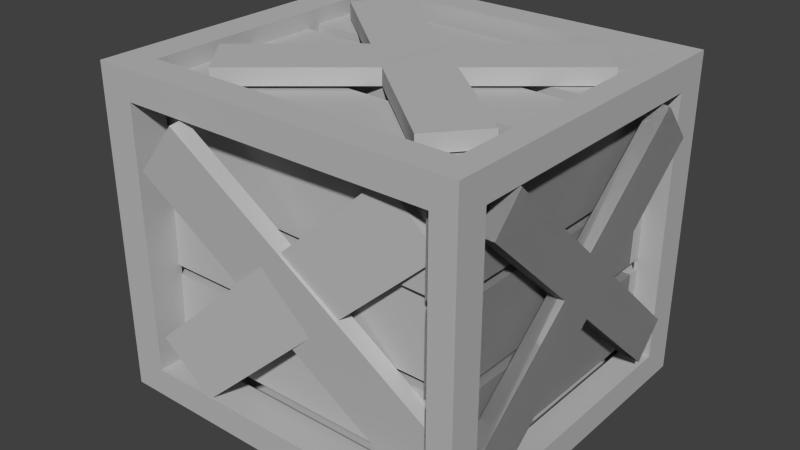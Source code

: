 # Source: crateBLEND.blend  (saved by Blender 2.69.0; exported with 4.5.12 LTS)
import bpy
from mathutils import Matrix  # noqa: F401  (used for matrix-valued properties, if any)

bpy.ops.wm.read_factory_settings(use_empty=True)
scene = bpy.context.scene
scene.name = 'Scene'

# ---- collections
col_collection_1 = bpy.data.collections.new('Collection 1'); scene.collection.children.link(col_collection_1)

# ---- materials (node trees are filled in below, after node groups)
mat_lambert1 = bpy.data.materials.new('lambert1')
mat_lambert1.alpha_threshold = 0.0
mat_lambert1.use_transparent_shadow = False
mat_lambert1.diffuse_color = (0.5, 0.5, 0.5, 1.0)
mat_lambert1.roughness = 0.5
mat_lambert1.line_color = (0.0, 0.0, 0.0, 1.0)

# ---- material node trees

# ---- world
world_world = bpy.data.worlds.new('World'); scene.world = world_world
world_world.color = (0.05088, 0.05088, 0.05088)
world_world.use_sun_shadow = False
world_world.sun_shadow_jitter_overblur = 0.0
world_world.cycles.sampling_method = 'MANUAL'
world_world.cycles.sample_map_resolution = 256

# ---- meshes
me_untitled_006 = bpy.data.meshes.new('Untitled.006')
me_untitled_006.from_pydata([(-2.614, -0.1396, 0.6942), (2.614, -0.1396, 0.6942), (-2.614, 0.1396, 0.6942), (2.614, 0.1396, 0.6942), (-2.614, 0.1396, -0.6942), (2.614, 0.1396, -0.6942), (-2.614, -0.1396, -0.6942), (2.614, -0.1396, -0.6942)], [], [(0, 1, 3, 2), (2, 3, 5, 4), (4, 5, 7, 6), (6, 7, 1, 0), (1, 7, 5, 3), (6, 0, 2, 4)])
_uv = me_untitled_006.uv_layers.new(name='map1')
_uv.uv.foreach_set('vector', [0.375, 0.0, 0.625, 0.0, 0.625, 0.25, 0.375, 0.25, 0.375, 0.25, 0.625, 0.25, 0.625, 0.5, 0.375, 0.5, 0.375, 0.5, 0.625, 0.5, 0.625, 0.75, 0.375, 0.75, 0.375, 0.75, 0.625, 0.75, 0.625, 1.0, 0.375, 1.0, 0.625, 0.0, 0.875, 0.0, 0.875, 0.25, 0.625, 0.25, 0.125, 0.0, 0.375, 0.0, 0.375, 0.25, 0.125, 0.25])
me_untitled_006.materials.append(mat_lambert1)
me_untitled_006.use_remesh_preserve_volume = False
me_untitled_006.use_remesh_preserve_attributes = False
me_untitled_006.use_mirror_vertex_groups = False
me_untitled_006.update()
me_untitled = bpy.data.meshes.new('Untitled')
me_untitled.from_pydata([(-2.466, -2.305, 2.061), (2.466, -2.305, 2.061), (-2.466, 2.305, 2.061), (2.466, 2.305, 2.061), (-2.466, 2.305, -2.061), (2.466, 2.305, -2.061), (-2.466, -2.305, -2.061), (2.466, -2.305, -2.061), (-2.014, 2.305, 2.061), (-2.014, 2.305, -2.061), (-2.014, -2.305, -2.061), (-2.014, -2.305, 2.061), (2.141, 2.305, 2.061), (2.141, 2.305, -2.061), (2.141, -2.305, -2.061), (2.141, -2.305, 2.061), (2.466, 1.89, 2.061), (2.141, 1.89, 2.061), (-2.014, 1.89, 2.061), (-2.466, 1.89, 2.061), (-2.466, 1.89, -2.061), (-2.014, 1.89, -2.061), (2.141, 1.89, -2.061), (2.466, 1.89, -2.061), (2.466, -1.896, 2.061), (2.141, -1.896, 2.061), (-2.014, -1.896, 2.061), (-2.466, -1.896, 2.061), (-2.466, -1.896, -2.061), (-2.014, -1.896, -2.061), (2.141, -1.896, -2.061), (2.466, -1.896, -2.061), (-2.014, -1.896, 1.64), (-2.014, 1.89, 1.64), (2.141, -1.896, 1.64), (2.141, 1.89, 1.64), (-2.014, -1.896, -1.616), (2.141, -1.896, -1.616), (-2.014, 1.89, -1.616), (2.141, 1.89, -1.616), (2.466, -1.896, -2.061), (2.466, -1.896, 2.061), (2.466, 1.89, -2.061), (2.466, 1.89, 2.061), (2.466, 1.89, -1.653), (2.466, 1.89, -1.653), (2.466, -1.896, -1.653), (2.466, -1.896, -1.653), (2.466, -2.305, -1.653), (2.141, -2.305, -1.653), (-2.014, -2.305, -1.653), (-2.466, -2.305, -1.653), (-2.466, -1.896, -1.653), (-2.466, 1.89, -1.653), (-2.466, 2.305, -1.653), (-2.014, 2.305, -1.653), (2.141, 2.305, -1.653), (2.466, 2.305, -1.653), (2.466, 1.89, 1.685), (2.466, 1.89, 1.685), (2.466, -1.896, 1.685), (2.466, -1.896, 1.685), (2.466, -2.305, 1.685), (2.141, -2.305, 1.685), (-2.014, -2.305, 1.685), (-2.466, -2.305, 1.685), (-2.466, -1.896, 1.685), (-2.466, 1.89, 1.685), (-2.466, 2.305, 1.685), (-2.014, 2.305, 1.685), (2.141, 2.305, 1.685), (2.466, 2.305, 1.685), (2.116, -1.896, -1.653), (2.116, -1.896, 1.685), (2.116, 1.89, -1.653), (2.116, 1.89, 1.685), (-2.134, -1.896, -1.653), (-2.134, 1.89, -1.653), (-2.134, -1.896, 1.685), (-2.134, 1.89, 1.685), (-2.014, 1.902, 1.685), (2.141, 1.902, 1.685), (2.141, 1.902, -1.653), (-2.014, 1.902, -1.653)], [], [(0, 11, 26, 27), (54, 55, 9, 4), (28, 29, 10, 6), (6, 10, 50, 51), (48, 7, 31, 47), (6, 51, 52, 28), (55, 56, 13, 9), (10, 29, 30, 14), (50, 10, 14, 49), (26, 11, 15, 25), (56, 57, 5, 13), (14, 30, 31, 7), (49, 14, 7, 48), (25, 15, 1, 24), (12, 17, 16, 3), (8, 18, 17, 12), (19, 18, 8, 2), (20, 53, 54, 4), (4, 9, 21, 20), (22, 21, 9, 13), (23, 22, 13, 5), (57, 44, 23, 5), (17, 25, 24, 16), (27, 26, 18, 19), (28, 52, 53, 20), (20, 21, 29, 28), (31, 30, 22, 23), (46, 40, 42, 45), (18, 26, 32, 33), (26, 25, 34, 32), (25, 17, 35, 34), (17, 18, 33, 35), (30, 29, 36, 37), (29, 21, 38, 36), (21, 22, 39, 38), (22, 30, 37, 39), (47, 31, 40, 46), (31, 23, 42, 40), (23, 44, 45, 42), (16, 24, 41, 43), (44, 58, 59, 45), (61, 47, 46, 60), (62, 48, 47, 61), (63, 49, 48, 62), (64, 50, 49, 63), (51, 50, 64, 65), (52, 51, 65, 66), (54, 53, 67, 68), (68, 69, 55, 54), (70, 71, 57, 56), (71, 58, 44, 57), (58, 16, 43, 59), (41, 60, 59, 43), (24, 61, 60, 41), (1, 62, 61, 24), (15, 63, 62, 1), (11, 64, 63, 15), (65, 64, 11, 0), (66, 65, 0, 27), (67, 66, 27, 19), (68, 67, 19, 2), (2, 8, 69, 68), (8, 12, 70, 69), (12, 3, 71, 70), (16, 58, 71, 3), (60, 46, 72, 73), (46, 45, 74, 72), (45, 59, 75, 74), (59, 60, 73, 75), (53, 52, 76, 77), (52, 66, 78, 76), (66, 67, 79, 78), (67, 53, 77, 79), (69, 70, 81, 80), (70, 56, 82, 81), (56, 55, 83, 82), (55, 69, 80, 83)])
_uv = me_untitled.uv_layers.new(name='map1')
_uv.uv.foreach_set('vector', [0.375, 0.0, 0.3979, 0.0, 0.3979, 0.02216, 0.375, 0.02216, 0.375, 0.4753, 0.3979, 0.4753, 0.3979, 0.5, 0.375, 0.5, 0.375, 0.7278, 0.3979, 0.7278, 0.3979, 0.75, 0.375, 0.75, 0.375, 0.75, 0.3979, 0.75, 0.3979, 0.7747, 0.375, 0.7747, 0.8503, 0.0, 0.875, 0.0, 0.875, 0.02216, 0.8503, 0.02216, 0.125, 0.0, 0.1497, 0.0, 0.1497, 0.02216, 0.125, 0.02216, 0.3979, 0.4753, 0.6085, 0.4753, 0.6085, 0.5, 0.3979, 0.5, 0.3979, 0.75, 0.3979, 0.7278, 0.6085, 0.7278, 0.6085, 0.75, 0.3979, 0.7747, 0.3979, 0.75, 0.6085, 0.75, 0.6085, 0.7747, 0.3979, 0.02216, 0.3979, 0.0, 0.6085, 0.0, 0.6085, 0.02216, 0.6085, 0.4753, 0.625, 0.4753, 0.625, 0.5, 0.6085, 0.5, 0.6085, 0.75, 0.6085, 0.7278, 0.625, 0.7278, 0.625, 0.75, 0.6085, 0.7747, 0.6085, 0.75, 0.625, 0.75, 0.625, 0.7747, 0.6085, 0.02216, 0.6085, 0.0, 0.625, 0.0, 0.625, 0.02216, 0.6085, 0.25, 0.6085, 0.2275, 0.625, 0.2275, 0.625, 0.25, 0.3979, 0.25, 0.3979, 0.2275, 0.6085, 0.2275, 0.6085, 0.25, 0.375, 0.2275, 0.3979, 0.2275, 0.3979, 0.25, 0.375, 0.25, 0.125, 0.2275, 0.1497, 0.2275, 0.1497, 0.25, 0.125, 0.25, 0.375, 0.5, 0.3979, 0.5, 0.3979, 0.5225, 0.375, 0.5225, 0.6085, 0.5225, 0.3979, 0.5225, 0.3979, 0.5, 0.6085, 0.5, 0.625, 0.5225, 0.6085, 0.5225, 0.6085, 0.5, 0.625, 0.5, 0.8503, 0.25, 0.8503, 0.2275, 0.875, 0.2275, 0.875, 0.25, 0.6085, 0.2275, 0.6085, 0.02216, 0.625, 0.02216, 0.625, 0.2275, 0.375, 0.02216, 0.3979, 0.02216, 0.3979, 0.2275, 0.375, 0.2275, 0.125, 0.02216, 0.1497, 0.02216, 0.1497, 0.2275, 0.125, 0.2275, 0.375, 0.5225, 0.3979, 0.5225, 0.3979, 0.7278, 0.375, 0.7278, 0.625, 0.7278, 0.6085, 0.7278, 0.6085, 0.5225, 0.625, 0.5225, 0.8503, 0.02216, 0.875, 0.02216, 0.875, 0.2275, 0.8503, 0.2275, 0.3979, 0.2275, 0.3979, 0.02216, 0.3979, 0.02216, 0.3979, 0.2275, 0.3979, 0.02216, 0.6085, 0.02216, 0.6085, 0.02216, 0.3979, 0.02216, 0.6085, 0.02216, 0.6085, 0.2275, 0.6085, 0.2275, 0.6085, 0.02216, 0.6085, 0.2275, 0.3979, 0.2275, 0.3979, 0.2275, 0.6085, 0.2275, 0.6085, 0.7278, 0.3979, 0.7278, 0.3979, 0.7278, 0.6085, 0.7278, 0.3979, 0.7278, 0.3979, 0.5225, 0.3979, 0.5225, 0.3979, 0.7278, 0.3979, 0.5225, 0.6085, 0.5225, 0.6085, 0.5225, 0.3979, 0.5225, 0.6085, 0.5225, 0.6085, 0.7278, 0.6085, 0.7278, 0.6085, 0.5225, 0.8503, 0.02216, 0.875, 0.02216, 0.875, 0.02216, 0.8503, 0.02216, 0.875, 0.02216, 0.875, 0.2275, 0.875, 0.2275, 0.875, 0.02216, 0.875, 0.2275, 0.8503, 0.2275, 0.8503, 0.2275, 0.875, 0.2275, 0.625, 0.2275, 0.625, 0.02216, 0.625, 0.02216, 0.625, 0.2275, 0.8503, 0.2275, 0.6478, 0.2275, 0.6478, 0.2275, 0.8503, 0.2275, 0.6478, 0.02216, 0.8503, 0.02216, 0.8503, 0.02216, 0.6478, 0.02216, 0.6478, 0.0, 0.8503, 0.0, 0.8503, 0.02216, 0.6478, 0.02216, 0.6085, 0.9772, 0.6085, 0.7747, 0.625, 0.7747, 0.625, 0.9772, 0.3979, 0.9772, 0.3979, 0.7747, 0.6085, 0.7747, 0.6085, 0.9772, 0.375, 0.7747, 0.3979, 0.7747, 0.3979, 0.9772, 0.375, 0.9772, 0.1497, 0.02216, 0.1497, 0.0, 0.3522, 0.0, 0.3522, 0.02216, 0.1497, 0.25, 0.1497, 0.2275, 0.3522, 0.2275, 0.3522, 0.25, 0.375, 0.2728, 0.3979, 0.2728, 0.3979, 0.4753, 0.375, 0.4753, 0.6085, 0.2728, 0.625, 0.2728, 0.625, 0.4753, 0.6085, 0.4753, 0.6478, 0.25, 0.6478, 0.2275, 0.8503, 0.2275, 0.8503, 0.25, 0.6478, 0.2275, 0.625, 0.2275, 0.625, 0.2275, 0.6478, 0.2275, 0.625, 0.02216, 0.6478, 0.02216, 0.6478, 0.2275, 0.625, 0.2275, 0.625, 0.02216, 0.6478, 0.02216, 0.6478, 0.02216, 0.625, 0.02216, 0.625, 0.0, 0.6478, 0.0, 0.6478, 0.02216, 0.625, 0.02216, 0.6085, 1.0, 0.6085, 0.9772, 0.625, 0.9772, 0.625, 1.0, 0.3979, 1.0, 0.3979, 0.9772, 0.6085, 0.9772, 0.6085, 1.0, 0.375, 0.9772, 0.3979, 0.9772, 0.3979, 1.0, 0.375, 1.0, 0.3522, 0.02216, 0.3522, 0.0, 0.375, 0.0, 0.375, 0.02216, 0.3522, 0.2275, 0.3522, 0.02216, 0.375, 0.02216, 0.375, 0.2275, 0.3522, 0.25, 0.3522, 0.2275, 0.375, 0.2275, 0.375, 0.25, 0.375, 0.25, 0.3979, 0.25, 0.3979, 0.2728, 0.375, 0.2728, 0.3979, 0.25, 0.6085, 0.25, 0.6085, 0.2728, 0.3979, 0.2728, 0.6085, 0.25, 0.625, 0.25, 0.625, 0.2728, 0.6085, 0.2728, 0.625, 0.2275, 0.6478, 0.2275, 0.6478, 0.25, 0.625, 0.25, 0.6478, 0.02216, 0.8503, 0.02216, 0.8503, 0.02216, 0.6478, 0.02216, 0.8503, 0.02216, 0.8503, 0.2275, 0.8503, 0.2275, 0.8503, 0.02216, 0.8503, 0.2275, 0.6478, 0.2275, 0.6478, 0.2275, 0.8503, 0.2275, 0.6478, 0.2275, 0.6478, 0.02216, 0.6478, 0.02216, 0.6478, 0.2275, 0.1497, 0.2275, 0.1497, 0.02216, 0.1497, 0.02216, 0.1497, 0.2275, 0.1497, 0.02216, 0.3522, 0.02216, 0.3522, 0.02216, 0.1497, 0.02216, 0.3522, 0.02216, 0.3522, 0.2275, 0.3522, 0.2275, 0.3522, 0.02216, 0.3522, 0.2275, 0.1497, 0.2275, 0.1497, 0.2275, 0.3522, 0.2275, 0.3979, 0.2728, 0.6085, 0.2728, 0.6085, 0.2728, 0.3979, 0.2728, 0.6085, 0.2728, 0.6085, 0.4753, 0.6085, 0.4753, 0.6085, 0.2728, 0.6085, 0.4753, 0.3979, 0.4753, 0.3979, 0.4753, 0.6085, 0.4753, 0.3979, 0.4753, 0.3979, 0.2728, 0.3979, 0.2728, 0.3979, 0.4753])
me_untitled.materials.append(mat_lambert1)
me_untitled.use_remesh_preserve_volume = False
me_untitled.use_remesh_preserve_attributes = False
me_untitled.use_mirror_vertex_groups = False
me_untitled.update()
me_untitled_014 = bpy.data.meshes.new('Untitled.014')
me_untitled_014.from_pydata([(-2.614, -0.1396, 0.6942), (2.614, -0.1396, 0.6942), (-2.614, 0.1396, 0.6942), (2.614, 0.1396, 0.6942), (-2.614, 0.1396, -0.6942), (2.614, 0.1396, -0.6942), (-2.614, -0.1396, -0.6942), (2.614, -0.1396, -0.6942)], [], [(0, 1, 3, 2), (2, 3, 5, 4), (4, 5, 7, 6), (6, 7, 1, 0), (1, 7, 5, 3), (6, 0, 2, 4)])
_uv = me_untitled_014.uv_layers.new(name='map1')
_uv.uv.foreach_set('vector', [0.375, 0.0, 0.625, 0.0, 0.625, 0.25, 0.375, 0.25, 0.375, 0.25, 0.625, 0.25, 0.625, 0.5, 0.375, 0.5, 0.375, 0.5, 0.625, 0.5, 0.625, 0.75, 0.375, 0.75, 0.375, 0.75, 0.625, 0.75, 0.625, 1.0, 0.375, 1.0, 0.625, 0.0, 0.875, 0.0, 0.875, 0.25, 0.625, 0.25, 0.125, 0.0, 0.375, 0.0, 0.375, 0.25, 0.125, 0.25])
me_untitled_014.materials.append(mat_lambert1)
me_untitled_014.use_remesh_preserve_volume = False
me_untitled_014.use_remesh_preserve_attributes = False
me_untitled_014.use_mirror_vertex_groups = False
me_untitled_014.update()
me_untitled_013 = bpy.data.meshes.new('Untitled.013')
me_untitled_013.from_pydata([(-2.614, -0.1396, 0.6942), (2.614, -0.1396, 0.6942), (-2.614, 0.1396, 0.6942), (2.614, 0.1396, 0.6942), (-2.614, 0.1396, -0.6942), (2.614, 0.1396, -0.6942), (-2.614, -0.1396, -0.6942), (2.614, -0.1396, -0.6942)], [], [(0, 1, 3, 2), (2, 3, 5, 4), (4, 5, 7, 6), (6, 7, 1, 0), (1, 7, 5, 3), (6, 0, 2, 4)])
_uv = me_untitled_013.uv_layers.new(name='map1')
_uv.uv.foreach_set('vector', [0.375, 0.0, 0.625, 0.0, 0.625, 0.25, 0.375, 0.25, 0.375, 0.25, 0.625, 0.25, 0.625, 0.5, 0.375, 0.5, 0.375, 0.5, 0.625, 0.5, 0.625, 0.75, 0.375, 0.75, 0.375, 0.75, 0.625, 0.75, 0.625, 1.0, 0.375, 1.0, 0.625, 0.0, 0.875, 0.0, 0.875, 0.25, 0.625, 0.25, 0.125, 0.0, 0.375, 0.0, 0.375, 0.25, 0.125, 0.25])
me_untitled_013.materials.append(mat_lambert1)
me_untitled_013.use_remesh_preserve_volume = False
me_untitled_013.use_remesh_preserve_attributes = False
me_untitled_013.use_mirror_vertex_groups = False
me_untitled_013.update()
me_untitled_010 = bpy.data.meshes.new('Untitled.010')
me_untitled_010.from_pydata([(-2.614, -0.1396, 0.6942), (2.614, -0.1396, 0.6942), (-2.614, 0.1396, 0.6942), (2.614, 0.1396, 0.6942), (-2.614, 0.1396, -0.6942), (2.614, 0.1396, -0.6942), (-2.614, -0.1396, -0.6942), (2.614, -0.1396, -0.6942)], [], [(0, 1, 3, 2), (2, 3, 5, 4), (4, 5, 7, 6), (6, 7, 1, 0), (1, 7, 5, 3), (6, 0, 2, 4)])
_uv = me_untitled_010.uv_layers.new(name='map1')
_uv.uv.foreach_set('vector', [0.375, 0.0, 0.625, 0.0, 0.625, 0.25, 0.375, 0.25, 0.375, 0.25, 0.625, 0.25, 0.625, 0.5, 0.375, 0.5, 0.375, 0.5, 0.625, 0.5, 0.625, 0.75, 0.375, 0.75, 0.375, 0.75, 0.625, 0.75, 0.625, 1.0, 0.375, 1.0, 0.625, 0.0, 0.875, 0.0, 0.875, 0.25, 0.625, 0.25, 0.125, 0.0, 0.375, 0.0, 0.375, 0.25, 0.125, 0.25])
me_untitled_010.materials.append(mat_lambert1)
me_untitled_010.use_remesh_preserve_volume = False
me_untitled_010.use_remesh_preserve_attributes = False
me_untitled_010.use_mirror_vertex_groups = False
me_untitled_010.update()
me_untitled_017 = bpy.data.meshes.new('Untitled.017')
me_untitled_017.from_pydata([(-2.614, -0.1396, 0.6942), (2.614, -0.1396, 0.6942), (-2.614, 0.1396, 0.6942), (2.614, 0.1396, 0.6942), (-2.614, 0.1396, -0.6942), (2.614, 0.1396, -0.6942), (-2.614, -0.1396, -0.6942), (2.614, -0.1396, -0.6942)], [], [(0, 1, 3, 2), (2, 3, 5, 4), (4, 5, 7, 6), (6, 7, 1, 0), (1, 7, 5, 3), (6, 0, 2, 4)])
_uv = me_untitled_017.uv_layers.new(name='map1')
_uv.uv.foreach_set('vector', [0.375, 0.0, 0.625, 0.0, 0.625, 0.25, 0.375, 0.25, 0.375, 0.25, 0.625, 0.25, 0.625, 0.5, 0.375, 0.5, 0.375, 0.5, 0.625, 0.5, 0.625, 0.75, 0.375, 0.75, 0.375, 0.75, 0.625, 0.75, 0.625, 1.0, 0.375, 1.0, 0.625, 0.0, 0.875, 0.0, 0.875, 0.25, 0.625, 0.25, 0.125, 0.0, 0.375, 0.0, 0.375, 0.25, 0.125, 0.25])
me_untitled_017.materials.append(mat_lambert1)
me_untitled_017.use_remesh_preserve_volume = False
me_untitled_017.use_remesh_preserve_attributes = False
me_untitled_017.use_mirror_vertex_groups = False
me_untitled_017.update()
me_untitled_020 = bpy.data.meshes.new('Untitled.020')
me_untitled_020.from_pydata([(-2.614, -0.1396, 0.6942), (2.614, -0.1396, 0.6942), (-2.614, 0.1396, 0.6942), (2.614, 0.1396, 0.6942), (-2.614, 0.1396, -0.6942), (2.614, 0.1396, -0.6942), (-2.614, -0.1396, -0.6942), (2.614, -0.1396, -0.6942)], [], [(0, 1, 3, 2), (2, 3, 5, 4), (4, 5, 7, 6), (6, 7, 1, 0), (1, 7, 5, 3), (6, 0, 2, 4)])
_uv = me_untitled_020.uv_layers.new(name='map1')
_uv.uv.foreach_set('vector', [0.375, 0.0, 0.625, 0.0, 0.625, 0.25, 0.375, 0.25, 0.375, 0.25, 0.625, 0.25, 0.625, 0.5, 0.375, 0.5, 0.375, 0.5, 0.625, 0.5, 0.625, 0.75, 0.375, 0.75, 0.375, 0.75, 0.625, 0.75, 0.625, 1.0, 0.375, 1.0, 0.625, 0.0, 0.875, 0.0, 0.875, 0.25, 0.625, 0.25, 0.125, 0.0, 0.375, 0.0, 0.375, 0.25, 0.125, 0.25])
me_untitled_020.materials.append(mat_lambert1)
me_untitled_020.use_remesh_preserve_volume = False
me_untitled_020.use_remesh_preserve_attributes = False
me_untitled_020.use_mirror_vertex_groups = False
me_untitled_020.update()
me_untitled_005 = bpy.data.meshes.new('Untitled.005')
me_untitled_005.from_pydata([(-2.614, -0.1396, 0.6942), (2.614, -0.1396, 0.6942), (-2.614, 0.1396, 0.6942), (2.614, 0.1396, 0.6942), (-2.614, 0.1396, -0.6942), (2.614, 0.1396, -0.6942), (-2.614, -0.1396, -0.6942), (2.614, -0.1396, -0.6942)], [], [(0, 1, 3, 2), (2, 3, 5, 4), (4, 5, 7, 6), (6, 7, 1, 0), (1, 7, 5, 3), (6, 0, 2, 4)])
_uv = me_untitled_005.uv_layers.new(name='map1')
_uv.uv.foreach_set('vector', [0.375, 0.0, 0.625, 0.0, 0.625, 0.25, 0.375, 0.25, 0.375, 0.25, 0.625, 0.25, 0.625, 0.5, 0.375, 0.5, 0.375, 0.5, 0.625, 0.5, 0.625, 0.75, 0.375, 0.75, 0.375, 0.75, 0.625, 0.75, 0.625, 1.0, 0.375, 1.0, 0.625, 0.0, 0.875, 0.0, 0.875, 0.25, 0.625, 0.25, 0.125, 0.0, 0.375, 0.0, 0.375, 0.25, 0.125, 0.25])
me_untitled_005.materials.append(mat_lambert1)
me_untitled_005.use_remesh_preserve_volume = False
me_untitled_005.use_remesh_preserve_attributes = False
me_untitled_005.use_mirror_vertex_groups = False
me_untitled_005.update()
me_untitled_029 = bpy.data.meshes.new('Untitled.029')
me_untitled_029.from_pydata([(-2.614, -0.1396, 0.6942), (2.614, -0.1396, 0.6942), (-2.614, 0.1396, 0.6942), (2.614, 0.1396, 0.6942), (-2.614, 0.1396, -0.6942), (2.614, 0.1396, -0.6942), (-2.614, -0.1396, -0.6942), (2.614, -0.1396, -0.6942)], [], [(0, 1, 3, 2), (2, 3, 5, 4), (4, 5, 7, 6), (6, 7, 1, 0), (1, 7, 5, 3), (6, 0, 2, 4)])
_uv = me_untitled_029.uv_layers.new(name='map1')
_uv.uv.foreach_set('vector', [0.375, 0.0, 0.625, 0.0, 0.625, 0.25, 0.375, 0.25, 0.375, 0.25, 0.625, 0.25, 0.625, 0.5, 0.375, 0.5, 0.375, 0.5, 0.625, 0.5, 0.625, 0.75, 0.375, 0.75, 0.375, 0.75, 0.625, 0.75, 0.625, 1.0, 0.375, 1.0, 0.625, 0.0, 0.875, 0.0, 0.875, 0.25, 0.625, 0.25, 0.125, 0.0, 0.375, 0.0, 0.375, 0.25, 0.125, 0.25])
me_untitled_029.materials.append(mat_lambert1)
me_untitled_029.use_remesh_preserve_volume = False
me_untitled_029.use_remesh_preserve_attributes = False
me_untitled_029.use_mirror_vertex_groups = False
me_untitled_029.update()
me_untitled_004 = bpy.data.meshes.new('Untitled.004')
me_untitled_004.from_pydata([(-2.614, -0.1396, 0.6942), (2.614, -0.1396, 0.6942), (-2.614, 0.1396, 0.6942), (2.614, 0.1396, 0.6942), (-2.614, 0.1396, -0.6942), (2.614, 0.1396, -0.6942), (-2.614, -0.1396, -0.6942), (2.614, -0.1396, -0.6942)], [], [(0, 1, 3, 2), (2, 3, 5, 4), (4, 5, 7, 6), (6, 7, 1, 0), (1, 7, 5, 3), (6, 0, 2, 4)])
_uv = me_untitled_004.uv_layers.new(name='map1')
_uv.uv.foreach_set('vector', [0.375, 0.0, 0.625, 0.0, 0.625, 0.25, 0.375, 0.25, 0.375, 0.25, 0.625, 0.25, 0.625, 0.5, 0.375, 0.5, 0.375, 0.5, 0.625, 0.5, 0.625, 0.75, 0.375, 0.75, 0.375, 0.75, 0.625, 0.75, 0.625, 1.0, 0.375, 1.0, 0.625, 0.0, 0.875, 0.0, 0.875, 0.25, 0.625, 0.25, 0.125, 0.0, 0.375, 0.0, 0.375, 0.25, 0.125, 0.25])
me_untitled_004.materials.append(mat_lambert1)
me_untitled_004.use_remesh_preserve_volume = False
me_untitled_004.use_remesh_preserve_attributes = False
me_untitled_004.use_mirror_vertex_groups = False
me_untitled_004.update()
me_untitled_012 = bpy.data.meshes.new('Untitled.012')
me_untitled_012.from_pydata([(-2.614, -0.1396, 0.6942), (2.614, -0.1396, 0.6942), (-2.614, 0.1396, 0.6942), (2.614, 0.1396, 0.6942), (-2.614, 0.1396, -0.6942), (2.614, 0.1396, -0.6942), (-2.614, -0.1396, -0.6942), (2.614, -0.1396, -0.6942)], [], [(0, 1, 3, 2), (2, 3, 5, 4), (4, 5, 7, 6), (6, 7, 1, 0), (1, 7, 5, 3), (6, 0, 2, 4)])
_uv = me_untitled_012.uv_layers.new(name='map1')
_uv.uv.foreach_set('vector', [0.375, 0.0, 0.625, 0.0, 0.625, 0.25, 0.375, 0.25, 0.375, 0.25, 0.625, 0.25, 0.625, 0.5, 0.375, 0.5, 0.375, 0.5, 0.625, 0.5, 0.625, 0.75, 0.375, 0.75, 0.375, 0.75, 0.625, 0.75, 0.625, 1.0, 0.375, 1.0, 0.625, 0.0, 0.875, 0.0, 0.875, 0.25, 0.625, 0.25, 0.125, 0.0, 0.375, 0.0, 0.375, 0.25, 0.125, 0.25])
me_untitled_012.materials.append(mat_lambert1)
me_untitled_012.use_remesh_preserve_volume = False
me_untitled_012.use_remesh_preserve_attributes = False
me_untitled_012.use_mirror_vertex_groups = False
me_untitled_012.update()
me_untitled_002 = bpy.data.meshes.new('Untitled.002')
me_untitled_002.from_pydata([(-2.614, -0.1396, 0.6942), (2.614, -0.1396, 0.6942), (-2.614, 0.1396, 0.6942), (2.614, 0.1396, 0.6942), (-2.614, 0.1396, -0.6942), (2.614, 0.1396, -0.6942), (-2.614, -0.1396, -0.6942), (2.614, -0.1396, -0.6942)], [], [(0, 1, 3, 2), (2, 3, 5, 4), (4, 5, 7, 6), (6, 7, 1, 0), (1, 7, 5, 3), (6, 0, 2, 4)])
_uv = me_untitled_002.uv_layers.new(name='map1')
_uv.uv.foreach_set('vector', [0.375, 0.0, 0.625, 0.0, 0.625, 0.25, 0.375, 0.25, 0.375, 0.25, 0.625, 0.25, 0.625, 0.5, 0.375, 0.5, 0.375, 0.5, 0.625, 0.5, 0.625, 0.75, 0.375, 0.75, 0.375, 0.75, 0.625, 0.75, 0.625, 1.0, 0.375, 1.0, 0.625, 0.0, 0.875, 0.0, 0.875, 0.25, 0.625, 0.25, 0.125, 0.0, 0.375, 0.0, 0.375, 0.25, 0.125, 0.25])
me_untitled_002.materials.append(mat_lambert1)
me_untitled_002.use_remesh_preserve_volume = False
me_untitled_002.use_remesh_preserve_attributes = False
me_untitled_002.use_mirror_vertex_groups = False
me_untitled_002.update()
me_untitled_028 = bpy.data.meshes.new('Untitled.028')
me_untitled_028.from_pydata([(-2.614, -0.1396, 0.6942), (2.614, -0.1396, 0.6942), (-2.614, 0.1396, 0.6942), (2.614, 0.1396, 0.6942), (-2.614, 0.1396, -0.6942), (2.614, 0.1396, -0.6942), (-2.614, -0.1396, -0.6942), (2.614, -0.1396, -0.6942)], [], [(0, 1, 3, 2), (2, 3, 5, 4), (4, 5, 7, 6), (6, 7, 1, 0), (1, 7, 5, 3), (6, 0, 2, 4)])
_uv = me_untitled_028.uv_layers.new(name='map1')
_uv.uv.foreach_set('vector', [0.375, 0.0, 0.625, 0.0, 0.625, 0.25, 0.375, 0.25, 0.375, 0.25, 0.625, 0.25, 0.625, 0.5, 0.375, 0.5, 0.375, 0.5, 0.625, 0.5, 0.625, 0.75, 0.375, 0.75, 0.375, 0.75, 0.625, 0.75, 0.625, 1.0, 0.375, 1.0, 0.625, 0.0, 0.875, 0.0, 0.875, 0.25, 0.625, 0.25, 0.125, 0.0, 0.375, 0.0, 0.375, 0.25, 0.125, 0.25])
me_untitled_028.materials.append(mat_lambert1)
me_untitled_028.use_remesh_preserve_volume = False
me_untitled_028.use_remesh_preserve_attributes = False
me_untitled_028.use_mirror_vertex_groups = False
me_untitled_028.update()
me_untitled_016 = bpy.data.meshes.new('Untitled.016')
me_untitled_016.from_pydata([(-2.614, -0.1396, 0.6942), (2.614, -0.1396, 0.6942), (-2.614, 0.1396, 0.6942), (2.614, 0.1396, 0.6942), (-2.614, 0.1396, -0.6942), (2.614, 0.1396, -0.6942), (-2.614, -0.1396, -0.6942), (2.614, -0.1396, -0.6942)], [], [(0, 1, 3, 2), (2, 3, 5, 4), (4, 5, 7, 6), (6, 7, 1, 0), (1, 7, 5, 3), (6, 0, 2, 4)])
_uv = me_untitled_016.uv_layers.new(name='map1')
_uv.uv.foreach_set('vector', [0.375, 0.0, 0.625, 0.0, 0.625, 0.25, 0.375, 0.25, 0.375, 0.25, 0.625, 0.25, 0.625, 0.5, 0.375, 0.5, 0.375, 0.5, 0.625, 0.5, 0.625, 0.75, 0.375, 0.75, 0.375, 0.75, 0.625, 0.75, 0.625, 1.0, 0.375, 1.0, 0.625, 0.0, 0.875, 0.0, 0.875, 0.25, 0.625, 0.25, 0.125, 0.0, 0.375, 0.0, 0.375, 0.25, 0.125, 0.25])
me_untitled_016.materials.append(mat_lambert1)
me_untitled_016.use_remesh_preserve_volume = False
me_untitled_016.use_remesh_preserve_attributes = False
me_untitled_016.use_mirror_vertex_groups = False
me_untitled_016.update()
me_untitled_025 = bpy.data.meshes.new('Untitled.025')
me_untitled_025.from_pydata([(-2.614, -0.1396, 0.6942), (2.614, -0.1396, 0.6942), (-2.614, 0.1396, 0.6942), (2.614, 0.1396, 0.6942), (-2.614, 0.1396, -0.6942), (2.614, 0.1396, -0.6942), (-2.614, -0.1396, -0.6942), (2.614, -0.1396, -0.6942)], [], [(0, 1, 3, 2), (2, 3, 5, 4), (4, 5, 7, 6), (6, 7, 1, 0), (1, 7, 5, 3), (6, 0, 2, 4)])
_uv = me_untitled_025.uv_layers.new(name='map1')
_uv.uv.foreach_set('vector', [0.375, 0.0, 0.625, 0.0, 0.625, 0.25, 0.375, 0.25, 0.375, 0.25, 0.625, 0.25, 0.625, 0.5, 0.375, 0.5, 0.375, 0.5, 0.625, 0.5, 0.625, 0.75, 0.375, 0.75, 0.375, 0.75, 0.625, 0.75, 0.625, 1.0, 0.375, 1.0, 0.625, 0.0, 0.875, 0.0, 0.875, 0.25, 0.625, 0.25, 0.125, 0.0, 0.375, 0.0, 0.375, 0.25, 0.125, 0.25])
me_untitled_025.materials.append(mat_lambert1)
me_untitled_025.use_remesh_preserve_volume = False
me_untitled_025.use_remesh_preserve_attributes = False
me_untitled_025.use_mirror_vertex_groups = False
me_untitled_025.update()
me_untitled_001 = bpy.data.meshes.new('Untitled.001')
me_untitled_001.from_pydata([(-2.614, -0.1396, 0.6942), (2.614, -0.1396, 0.6942), (-2.614, 0.1396, 0.6942), (2.614, 0.1396, 0.6942), (-2.614, 0.1396, -0.6942), (2.614, 0.1396, -0.6942), (-2.614, -0.1396, -0.6942), (2.614, -0.1396, -0.6942)], [], [(0, 1, 3, 2), (2, 3, 5, 4), (4, 5, 7, 6), (6, 7, 1, 0), (1, 7, 5, 3), (6, 0, 2, 4)])
_uv = me_untitled_001.uv_layers.new(name='map1')
_uv.uv.foreach_set('vector', [0.375, 0.0, 0.625, 0.0, 0.625, 0.25, 0.375, 0.25, 0.375, 0.25, 0.625, 0.25, 0.625, 0.5, 0.375, 0.5, 0.375, 0.5, 0.625, 0.5, 0.625, 0.75, 0.375, 0.75, 0.375, 0.75, 0.625, 0.75, 0.625, 1.0, 0.375, 1.0, 0.625, 0.0, 0.875, 0.0, 0.875, 0.25, 0.625, 0.25, 0.125, 0.0, 0.375, 0.0, 0.375, 0.25, 0.125, 0.25])
me_untitled_001.materials.append(mat_lambert1)
me_untitled_001.use_remesh_preserve_volume = False
me_untitled_001.use_remesh_preserve_attributes = False
me_untitled_001.use_mirror_vertex_groups = False
me_untitled_001.update()
me_untitled_024 = bpy.data.meshes.new('Untitled.024')
me_untitled_024.from_pydata([(-2.614, -0.1396, 0.6942), (2.614, -0.1396, 0.6942), (-2.614, 0.1396, 0.6942), (2.614, 0.1396, 0.6942), (-2.614, 0.1396, -0.6942), (2.614, 0.1396, -0.6942), (-2.614, -0.1396, -0.6942), (2.614, -0.1396, -0.6942)], [], [(0, 1, 3, 2), (2, 3, 5, 4), (4, 5, 7, 6), (6, 7, 1, 0), (1, 7, 5, 3), (6, 0, 2, 4)])
_uv = me_untitled_024.uv_layers.new(name='map1')
_uv.uv.foreach_set('vector', [0.375, 0.0, 0.625, 0.0, 0.625, 0.25, 0.375, 0.25, 0.375, 0.25, 0.625, 0.25, 0.625, 0.5, 0.375, 0.5, 0.375, 0.5, 0.625, 0.5, 0.625, 0.75, 0.375, 0.75, 0.375, 0.75, 0.625, 0.75, 0.625, 1.0, 0.375, 1.0, 0.625, 0.0, 0.875, 0.0, 0.875, 0.25, 0.625, 0.25, 0.125, 0.0, 0.375, 0.0, 0.375, 0.25, 0.125, 0.25])
me_untitled_024.materials.append(mat_lambert1)
me_untitled_024.use_remesh_preserve_volume = False
me_untitled_024.use_remesh_preserve_attributes = False
me_untitled_024.use_mirror_vertex_groups = False
me_untitled_024.update()
me_untitled_027 = bpy.data.meshes.new('Untitled.027')
me_untitled_027.from_pydata([(-2.614, -0.1396, 0.6942), (2.614, -0.1396, 0.6942), (-2.614, 0.1396, 0.6942), (2.614, 0.1396, 0.6942), (-2.614, 0.1396, -0.6942), (2.614, 0.1396, -0.6942), (-2.614, -0.1396, -0.6942), (2.614, -0.1396, -0.6942)], [], [(0, 1, 3, 2), (2, 3, 5, 4), (4, 5, 7, 6), (6, 7, 1, 0), (1, 7, 5, 3), (6, 0, 2, 4)])
_uv = me_untitled_027.uv_layers.new(name='map1')
_uv.uv.foreach_set('vector', [0.375, 0.0, 0.625, 0.0, 0.625, 0.25, 0.375, 0.25, 0.375, 0.25, 0.625, 0.25, 0.625, 0.5, 0.375, 0.5, 0.375, 0.5, 0.625, 0.5, 0.625, 0.75, 0.375, 0.75, 0.375, 0.75, 0.625, 0.75, 0.625, 1.0, 0.375, 1.0, 0.625, 0.0, 0.875, 0.0, 0.875, 0.25, 0.625, 0.25, 0.125, 0.0, 0.375, 0.0, 0.375, 0.25, 0.125, 0.25])
me_untitled_027.materials.append(mat_lambert1)
me_untitled_027.use_remesh_preserve_volume = False
me_untitled_027.use_remesh_preserve_attributes = False
me_untitled_027.use_mirror_vertex_groups = False
me_untitled_027.update()
me_untitled_030 = bpy.data.meshes.new('Untitled.030')
me_untitled_030.from_pydata([(-2.614, -0.1396, 0.6942), (2.614, -0.1396, 0.6942), (-2.614, 0.1396, 0.6942), (2.614, 0.1396, 0.6942), (-2.614, 0.1396, -0.6942), (2.614, 0.1396, -0.6942), (-2.614, -0.1396, -0.6942), (2.614, -0.1396, -0.6942)], [], [(0, 1, 3, 2), (2, 3, 5, 4), (4, 5, 7, 6), (6, 7, 1, 0), (1, 7, 5, 3), (6, 0, 2, 4)])
_uv = me_untitled_030.uv_layers.new(name='map1')
_uv.uv.foreach_set('vector', [0.375, 0.0, 0.625, 0.0, 0.625, 0.25, 0.375, 0.25, 0.375, 0.25, 0.625, 0.25, 0.625, 0.5, 0.375, 0.5, 0.375, 0.5, 0.625, 0.5, 0.625, 0.75, 0.375, 0.75, 0.375, 0.75, 0.625, 0.75, 0.625, 1.0, 0.375, 1.0, 0.625, 0.0, 0.875, 0.0, 0.875, 0.25, 0.625, 0.25, 0.125, 0.0, 0.375, 0.0, 0.375, 0.25, 0.125, 0.25])
me_untitled_030.materials.append(mat_lambert1)
me_untitled_030.use_remesh_preserve_volume = False
me_untitled_030.use_remesh_preserve_attributes = False
me_untitled_030.use_mirror_vertex_groups = False
me_untitled_030.update()
me_untitled_019 = bpy.data.meshes.new('Untitled.019')
me_untitled_019.from_pydata([(-2.614, -0.1396, 0.6942), (2.614, -0.1396, 0.6942), (-2.614, 0.1396, 0.6942), (2.614, 0.1396, 0.6942), (-2.614, 0.1396, -0.6942), (2.614, 0.1396, -0.6942), (-2.614, -0.1396, -0.6942), (2.614, -0.1396, -0.6942)], [], [(0, 1, 3, 2), (2, 3, 5, 4), (4, 5, 7, 6), (6, 7, 1, 0), (1, 7, 5, 3), (6, 0, 2, 4)])
_uv = me_untitled_019.uv_layers.new(name='map1')
_uv.uv.foreach_set('vector', [0.375, 0.0, 0.625, 0.0, 0.625, 0.25, 0.375, 0.25, 0.375, 0.25, 0.625, 0.25, 0.625, 0.5, 0.375, 0.5, 0.375, 0.5, 0.625, 0.5, 0.625, 0.75, 0.375, 0.75, 0.375, 0.75, 0.625, 0.75, 0.625, 1.0, 0.375, 1.0, 0.625, 0.0, 0.875, 0.0, 0.875, 0.25, 0.625, 0.25, 0.125, 0.0, 0.375, 0.0, 0.375, 0.25, 0.125, 0.25])
me_untitled_019.materials.append(mat_lambert1)
me_untitled_019.use_remesh_preserve_volume = False
me_untitled_019.use_remesh_preserve_attributes = False
me_untitled_019.use_mirror_vertex_groups = False
me_untitled_019.update()
me_untitled_011 = bpy.data.meshes.new('Untitled.011')
me_untitled_011.from_pydata([(-2.614, -0.1396, 0.6942), (2.614, -0.1396, 0.6942), (-2.614, 0.1396, 0.6942), (2.614, 0.1396, 0.6942), (-2.614, 0.1396, -0.6942), (2.614, 0.1396, -0.6942), (-2.614, -0.1396, -0.6942), (2.614, -0.1396, -0.6942)], [], [(0, 1, 3, 2), (2, 3, 5, 4), (4, 5, 7, 6), (6, 7, 1, 0), (1, 7, 5, 3), (6, 0, 2, 4)])
_uv = me_untitled_011.uv_layers.new(name='map1')
_uv.uv.foreach_set('vector', [0.375, 0.0, 0.625, 0.0, 0.625, 0.25, 0.375, 0.25, 0.375, 0.25, 0.625, 0.25, 0.625, 0.5, 0.375, 0.5, 0.375, 0.5, 0.625, 0.5, 0.625, 0.75, 0.375, 0.75, 0.375, 0.75, 0.625, 0.75, 0.625, 1.0, 0.375, 1.0, 0.625, 0.0, 0.875, 0.0, 0.875, 0.25, 0.625, 0.25, 0.125, 0.0, 0.375, 0.0, 0.375, 0.25, 0.125, 0.25])
me_untitled_011.materials.append(mat_lambert1)
me_untitled_011.use_remesh_preserve_volume = False
me_untitled_011.use_remesh_preserve_attributes = False
me_untitled_011.use_mirror_vertex_groups = False
me_untitled_011.update()
me_untitled_008 = bpy.data.meshes.new('Untitled.008')
me_untitled_008.from_pydata([(-2.614, -0.1396, 0.6942), (2.614, -0.1396, 0.6942), (-2.614, 0.1396, 0.6942), (2.614, 0.1396, 0.6942), (-2.614, 0.1396, -0.6942), (2.614, 0.1396, -0.6942), (-2.614, -0.1396, -0.6942), (2.614, -0.1396, -0.6942)], [], [(0, 1, 3, 2), (2, 3, 5, 4), (4, 5, 7, 6), (6, 7, 1, 0), (1, 7, 5, 3), (6, 0, 2, 4)])
_uv = me_untitled_008.uv_layers.new(name='map1')
_uv.uv.foreach_set('vector', [0.375, 0.0, 0.625, 0.0, 0.625, 0.25, 0.375, 0.25, 0.375, 0.25, 0.625, 0.25, 0.625, 0.5, 0.375, 0.5, 0.375, 0.5, 0.625, 0.5, 0.625, 0.75, 0.375, 0.75, 0.375, 0.75, 0.625, 0.75, 0.625, 1.0, 0.375, 1.0, 0.625, 0.0, 0.875, 0.0, 0.875, 0.25, 0.625, 0.25, 0.125, 0.0, 0.375, 0.0, 0.375, 0.25, 0.125, 0.25])
me_untitled_008.materials.append(mat_lambert1)
me_untitled_008.use_remesh_preserve_volume = False
me_untitled_008.use_remesh_preserve_attributes = False
me_untitled_008.use_mirror_vertex_groups = False
me_untitled_008.update()
me_untitled_022 = bpy.data.meshes.new('Untitled.022')
me_untitled_022.from_pydata([(-2.614, -0.1396, 0.6942), (2.614, -0.1396, 0.6942), (-2.614, 0.1396, 0.6942), (2.614, 0.1396, 0.6942), (-2.614, 0.1396, -0.6942), (2.614, 0.1396, -0.6942), (-2.614, -0.1396, -0.6942), (2.614, -0.1396, -0.6942)], [], [(0, 1, 3, 2), (2, 3, 5, 4), (4, 5, 7, 6), (6, 7, 1, 0), (1, 7, 5, 3), (6, 0, 2, 4)])
_uv = me_untitled_022.uv_layers.new(name='map1')
_uv.uv.foreach_set('vector', [0.375, 0.0, 0.625, 0.0, 0.625, 0.25, 0.375, 0.25, 0.375, 0.25, 0.625, 0.25, 0.625, 0.5, 0.375, 0.5, 0.375, 0.5, 0.625, 0.5, 0.625, 0.75, 0.375, 0.75, 0.375, 0.75, 0.625, 0.75, 0.625, 1.0, 0.375, 1.0, 0.625, 0.0, 0.875, 0.0, 0.875, 0.25, 0.625, 0.25, 0.125, 0.0, 0.375, 0.0, 0.375, 0.25, 0.125, 0.25])
me_untitled_022.materials.append(mat_lambert1)
me_untitled_022.use_remesh_preserve_volume = False
me_untitled_022.use_remesh_preserve_attributes = False
me_untitled_022.use_mirror_vertex_groups = False
me_untitled_022.update()
me_untitled_015 = bpy.data.meshes.new('Untitled.015')
me_untitled_015.from_pydata([(-2.614, -0.1396, 0.6942), (2.614, -0.1396, 0.6942), (-2.614, 0.1396, 0.6942), (2.614, 0.1396, 0.6942), (-2.614, 0.1396, -0.6942), (2.614, 0.1396, -0.6942), (-2.614, -0.1396, -0.6942), (2.614, -0.1396, -0.6942)], [], [(0, 1, 3, 2), (2, 3, 5, 4), (4, 5, 7, 6), (6, 7, 1, 0), (1, 7, 5, 3), (6, 0, 2, 4)])
_uv = me_untitled_015.uv_layers.new(name='map1')
_uv.uv.foreach_set('vector', [0.375, 0.0, 0.625, 0.0, 0.625, 0.25, 0.375, 0.25, 0.375, 0.25, 0.625, 0.25, 0.625, 0.5, 0.375, 0.5, 0.375, 0.5, 0.625, 0.5, 0.625, 0.75, 0.375, 0.75, 0.375, 0.75, 0.625, 0.75, 0.625, 1.0, 0.375, 1.0, 0.625, 0.0, 0.875, 0.0, 0.875, 0.25, 0.625, 0.25, 0.125, 0.0, 0.375, 0.0, 0.375, 0.25, 0.125, 0.25])
me_untitled_015.materials.append(mat_lambert1)
me_untitled_015.use_remesh_preserve_volume = False
me_untitled_015.use_remesh_preserve_attributes = False
me_untitled_015.use_mirror_vertex_groups = False
me_untitled_015.update()
me_untitled_009 = bpy.data.meshes.new('Untitled.009')
me_untitled_009.from_pydata([(-2.614, -0.1396, 0.6942), (2.614, -0.1396, 0.6942), (-2.614, 0.1396, 0.6942), (2.614, 0.1396, 0.6942), (-2.614, 0.1396, -0.6942), (2.614, 0.1396, -0.6942), (-2.614, -0.1396, -0.6942), (2.614, -0.1396, -0.6942)], [], [(0, 1, 3, 2), (2, 3, 5, 4), (4, 5, 7, 6), (6, 7, 1, 0), (1, 7, 5, 3), (6, 0, 2, 4)])
_uv = me_untitled_009.uv_layers.new(name='map1')
_uv.uv.foreach_set('vector', [0.375, 0.0, 0.625, 0.0, 0.625, 0.25, 0.375, 0.25, 0.375, 0.25, 0.625, 0.25, 0.625, 0.5, 0.375, 0.5, 0.375, 0.5, 0.625, 0.5, 0.625, 0.75, 0.375, 0.75, 0.375, 0.75, 0.625, 0.75, 0.625, 1.0, 0.375, 1.0, 0.625, 0.0, 0.875, 0.0, 0.875, 0.25, 0.625, 0.25, 0.125, 0.0, 0.375, 0.0, 0.375, 0.25, 0.125, 0.25])
me_untitled_009.materials.append(mat_lambert1)
me_untitled_009.use_remesh_preserve_volume = False
me_untitled_009.use_remesh_preserve_attributes = False
me_untitled_009.use_mirror_vertex_groups = False
me_untitled_009.update()
me_untitled_007 = bpy.data.meshes.new('Untitled.007')
me_untitled_007.from_pydata([(-2.614, -0.1396, 0.6942), (2.614, -0.1396, 0.6942), (-2.614, 0.1396, 0.6942), (2.614, 0.1396, 0.6942), (-2.614, 0.1396, -0.6942), (2.614, 0.1396, -0.6942), (-2.614, -0.1396, -0.6942), (2.614, -0.1396, -0.6942)], [], [(0, 1, 3, 2), (2, 3, 5, 4), (4, 5, 7, 6), (6, 7, 1, 0), (1, 7, 5, 3), (6, 0, 2, 4)])
_uv = me_untitled_007.uv_layers.new(name='map1')
_uv.uv.foreach_set('vector', [0.375, 0.0, 0.625, 0.0, 0.625, 0.25, 0.375, 0.25, 0.375, 0.25, 0.625, 0.25, 0.625, 0.5, 0.375, 0.5, 0.375, 0.5, 0.625, 0.5, 0.625, 0.75, 0.375, 0.75, 0.375, 0.75, 0.625, 0.75, 0.625, 1.0, 0.375, 1.0, 0.625, 0.0, 0.875, 0.0, 0.875, 0.25, 0.625, 0.25, 0.125, 0.0, 0.375, 0.0, 0.375, 0.25, 0.125, 0.25])
me_untitled_007.materials.append(mat_lambert1)
me_untitled_007.use_remesh_preserve_volume = False
me_untitled_007.use_remesh_preserve_attributes = False
me_untitled_007.use_mirror_vertex_groups = False
me_untitled_007.update()
me_untitled_021 = bpy.data.meshes.new('Untitled.021')
me_untitled_021.from_pydata([(-2.614, -0.1396, 0.6942), (2.614, -0.1396, 0.6942), (-2.614, 0.1396, 0.6942), (2.614, 0.1396, 0.6942), (-2.614, 0.1396, -0.6942), (2.614, 0.1396, -0.6942), (-2.614, -0.1396, -0.6942), (2.614, -0.1396, -0.6942)], [], [(0, 1, 3, 2), (2, 3, 5, 4), (4, 5, 7, 6), (6, 7, 1, 0), (1, 7, 5, 3), (6, 0, 2, 4)])
_uv = me_untitled_021.uv_layers.new(name='map1')
_uv.uv.foreach_set('vector', [0.375, 0.0, 0.625, 0.0, 0.625, 0.25, 0.375, 0.25, 0.375, 0.25, 0.625, 0.25, 0.625, 0.5, 0.375, 0.5, 0.375, 0.5, 0.625, 0.5, 0.625, 0.75, 0.375, 0.75, 0.375, 0.75, 0.625, 0.75, 0.625, 1.0, 0.375, 1.0, 0.625, 0.0, 0.875, 0.0, 0.875, 0.25, 0.625, 0.25, 0.125, 0.0, 0.375, 0.0, 0.375, 0.25, 0.125, 0.25])
me_untitled_021.materials.append(mat_lambert1)
me_untitled_021.use_remesh_preserve_volume = False
me_untitled_021.use_remesh_preserve_attributes = False
me_untitled_021.use_mirror_vertex_groups = False
me_untitled_021.update()
me_untitled_023 = bpy.data.meshes.new('Untitled.023')
me_untitled_023.from_pydata([(-2.614, -0.1396, 0.6942), (2.614, -0.1396, 0.6942), (-2.614, 0.1396, 0.6942), (2.614, 0.1396, 0.6942), (-2.614, 0.1396, -0.6942), (2.614, 0.1396, -0.6942), (-2.614, -0.1396, -0.6942), (2.614, -0.1396, -0.6942)], [], [(0, 1, 3, 2), (2, 3, 5, 4), (4, 5, 7, 6), (6, 7, 1, 0), (1, 7, 5, 3), (6, 0, 2, 4)])
_uv = me_untitled_023.uv_layers.new(name='map1')
_uv.uv.foreach_set('vector', [0.375, 0.0, 0.625, 0.0, 0.625, 0.25, 0.375, 0.25, 0.375, 0.25, 0.625, 0.25, 0.625, 0.5, 0.375, 0.5, 0.375, 0.5, 0.625, 0.5, 0.625, 0.75, 0.375, 0.75, 0.375, 0.75, 0.625, 0.75, 0.625, 1.0, 0.375, 1.0, 0.625, 0.0, 0.875, 0.0, 0.875, 0.25, 0.625, 0.25, 0.125, 0.0, 0.375, 0.0, 0.375, 0.25, 0.125, 0.25])
me_untitled_023.materials.append(mat_lambert1)
me_untitled_023.use_remesh_preserve_volume = False
me_untitled_023.use_remesh_preserve_attributes = False
me_untitled_023.use_mirror_vertex_groups = False
me_untitled_023.update()
me_untitled_026 = bpy.data.meshes.new('Untitled.026')
me_untitled_026.from_pydata([(-2.614, -0.1396, 0.6942), (2.614, -0.1396, 0.6942), (-2.614, 0.1396, 0.6942), (2.614, 0.1396, 0.6942), (-2.614, 0.1396, -0.6942), (2.614, 0.1396, -0.6942), (-2.614, -0.1396, -0.6942), (2.614, -0.1396, -0.6942)], [], [(0, 1, 3, 2), (2, 3, 5, 4), (4, 5, 7, 6), (6, 7, 1, 0), (1, 7, 5, 3), (6, 0, 2, 4)])
_uv = me_untitled_026.uv_layers.new(name='map1')
_uv.uv.foreach_set('vector', [0.375, 0.0, 0.625, 0.0, 0.625, 0.25, 0.375, 0.25, 0.375, 0.25, 0.625, 0.25, 0.625, 0.5, 0.375, 0.5, 0.375, 0.5, 0.625, 0.5, 0.625, 0.75, 0.375, 0.75, 0.375, 0.75, 0.625, 0.75, 0.625, 1.0, 0.375, 1.0, 0.625, 0.0, 0.875, 0.0, 0.875, 0.25, 0.625, 0.25, 0.125, 0.0, 0.375, 0.0, 0.375, 0.25, 0.125, 0.25])
me_untitled_026.materials.append(mat_lambert1)
me_untitled_026.use_remesh_preserve_volume = False
me_untitled_026.use_remesh_preserve_attributes = False
me_untitled_026.use_mirror_vertex_groups = False
me_untitled_026.update()
me_untitled_018 = bpy.data.meshes.new('Untitled.018')
me_untitled_018.from_pydata([(-2.614, -0.1396, 0.6942), (2.614, -0.1396, 0.6942), (-2.614, 0.1396, 0.6942), (2.614, 0.1396, 0.6942), (-2.614, 0.1396, -0.6942), (2.614, 0.1396, -0.6942), (-2.614, -0.1396, -0.6942), (2.614, -0.1396, -0.6942)], [], [(0, 1, 3, 2), (2, 3, 5, 4), (4, 5, 7, 6), (6, 7, 1, 0), (1, 7, 5, 3), (6, 0, 2, 4)])
_uv = me_untitled_018.uv_layers.new(name='map1')
_uv.uv.foreach_set('vector', [0.375, 0.0, 0.625, 0.0, 0.625, 0.25, 0.375, 0.25, 0.375, 0.25, 0.625, 0.25, 0.625, 0.5, 0.375, 0.5, 0.375, 0.5, 0.625, 0.5, 0.625, 0.75, 0.375, 0.75, 0.375, 0.75, 0.625, 0.75, 0.625, 1.0, 0.375, 1.0, 0.625, 0.0, 0.875, 0.0, 0.875, 0.25, 0.625, 0.25, 0.125, 0.0, 0.375, 0.0, 0.375, 0.25, 0.125, 0.25])
me_untitled_018.materials.append(mat_lambert1)
me_untitled_018.use_remesh_preserve_volume = False
me_untitled_018.use_remesh_preserve_attributes = False
me_untitled_018.use_mirror_vertex_groups = False
me_untitled_018.update()
me_untitled_003 = bpy.data.meshes.new('Untitled.003')
me_untitled_003.from_pydata([(-2.614, -0.1396, 0.6942), (2.614, -0.1396, 0.6942), (-2.614, 0.1396, 0.6942), (2.614, 0.1396, 0.6942), (-2.614, 0.1396, -0.6942), (2.614, 0.1396, -0.6942), (-2.614, -0.1396, -0.6942), (2.614, -0.1396, -0.6942)], [], [(0, 1, 3, 2), (2, 3, 5, 4), (4, 5, 7, 6), (6, 7, 1, 0), (1, 7, 5, 3), (6, 0, 2, 4)])
_uv = me_untitled_003.uv_layers.new(name='map1')
_uv.uv.foreach_set('vector', [0.375, 0.0, 0.625, 0.0, 0.625, 0.25, 0.375, 0.25, 0.375, 0.25, 0.625, 0.25, 0.625, 0.5, 0.375, 0.5, 0.375, 0.5, 0.625, 0.5, 0.625, 0.75, 0.375, 0.75, 0.375, 0.75, 0.625, 0.75, 0.625, 1.0, 0.375, 1.0, 0.625, 0.0, 0.875, 0.0, 0.875, 0.25, 0.625, 0.25, 0.125, 0.0, 0.375, 0.0, 0.375, 0.25, 0.125, 0.25])
me_untitled_003.materials.append(mat_lambert1)
me_untitled_003.use_remesh_preserve_volume = False
me_untitled_003.use_remesh_preserve_attributes = False
me_untitled_003.use_mirror_vertex_groups = False
me_untitled_003.update()

# ---- objects
ob_pcube27 = bpy.data.objects.new('pCube27', me_untitled_006)
ob_pcube1 = bpy.data.objects.new('pCube1', me_untitled)
ob_pcube15 = bpy.data.objects.new('pCube15', me_untitled_014)
ob_pcube24 = bpy.data.objects.new('pCube24', me_untitled_013)
ob_pcube12 = bpy.data.objects.new('pCube12', me_untitled_010)
ob_pcube34 = bpy.data.objects.new('pCube34', me_untitled_017)
ob_pcube22 = bpy.data.objects.new('pCube22', me_untitled_020)
ob_pcube3 = bpy.data.objects.new('pCube3', me_untitled_005)
ob_pcube23 = bpy.data.objects.new('pCube23', me_untitled_029)
ob_pcube4 = bpy.data.objects.new('pCube4', me_untitled_004)
ob_pcube30 = bpy.data.objects.new('pCube30', me_untitled_012)
ob_pcube26 = bpy.data.objects.new('pCube26', me_untitled_002)
ob_pcube33 = bpy.data.objects.new('pCube33', me_untitled_028)
ob_pcube38 = bpy.data.objects.new('pCube38', me_untitled_016)
ob_pcube39 = bpy.data.objects.new('pCube39', me_untitled_025)
ob_pcube2 = bpy.data.objects.new('pCube2', me_untitled_001)
ob_pcube21 = bpy.data.objects.new('pCube21', me_untitled_024)
ob_pcube16 = bpy.data.objects.new('pCube16', me_untitled_027)
ob_pcube29 = bpy.data.objects.new('pCube29', me_untitled_030)
ob_pcube18 = bpy.data.objects.new('pCube18', me_untitled_019)
ob_pcube32 = bpy.data.objects.new('pCube32', me_untitled_011)
ob_pcube14 = bpy.data.objects.new('pCube14', me_untitled_008)
ob_pcube37 = bpy.data.objects.new('pCube37', me_untitled_022)
ob_pcube20 = bpy.data.objects.new('pCube20', me_untitled_015)
ob_pcube25 = bpy.data.objects.new('pCube25', me_untitled_009)
ob_pcube28 = bpy.data.objects.new('pCube28', me_untitled_007)
ob_pcube19 = bpy.data.objects.new('pCube19', me_untitled_021)
ob_pcube31 = bpy.data.objects.new('pCube31', me_untitled_023)
ob_pcube36 = bpy.data.objects.new('pCube36', me_untitled_026)
ob_pcube17 = bpy.data.objects.new('pCube17', me_untitled_018)
ob_pcube7 = bpy.data.objects.new('pCube7', me_untitled_003)

# ---- transforms, parenting, visibility, modifiers, constraints
ob_pcube27.location = (11.26, -0.05516, 0.8711)
ob_pcube27.rotation_euler = (9.025e-05, 3.133, -1.568)
ob_pcube27.scale = (0.9756, 1.0, 0.9366)
ob_pcube27.color = (0.8, 0.8, 0.8, 1.0)
ob_pcube27.lineart.crease_threshold = 0.0
ob_pcube1.location = (8.572, 0.09751, 2.305)
ob_pcube1.rotation_euler = (1.571, -0.0, 0.0)
ob_pcube1.scale = (1.305, 1.21, 1.444)
ob_pcube1.color = (0.8, 0.8, 0.8, 1.0)
ob_pcube1.lineart.crease_threshold = 0.0
ob_pcube15.location = (8.541, -2.164, 2.356)
ob_pcube15.rotation_euler = (3.113, -0.0, 0.0)
ob_pcube15.scale = (1.079, 1.0, 0.9366)
ob_pcube15.color = (0.8, 0.8, 0.8, 1.0)
ob_pcube15.lineart.crease_threshold = 0.0
ob_pcube24.location = (11.7, 0.1573, 2.399)
ob_pcube24.rotation_euler = (-0.001063, 2.393, -1.586)
ob_pcube24.scale = (1.072, 1.0, 0.5427)
ob_pcube24.color = (0.8, 0.8, 0.8, 1.0)
ob_pcube24.lineart.crease_threshold = 0.0
ob_pcube12.location = (11.7, 0.1573, 2.399)
ob_pcube12.rotation_euler = (-0.001063, 2.393, -1.586)
ob_pcube12.scale = (1.072, 1.0, 0.5427)
ob_pcube12.color = (0.8, 0.8, 0.8, 1.0)
ob_pcube12.lineart.crease_threshold = 0.0
ob_pcube34.location = (8.758, -2.607, 2.306)
ob_pcube34.rotation_euler = (0.04096, -0.7402, 0.09062)
ob_pcube34.scale = (1.081, 1.0, 0.8564)
ob_pcube34.color = (0.8, 0.8, 0.8, 1.0)
ob_pcube34.lineart.crease_threshold = 0.0
ob_pcube22.location = (5.68, 0.1168, 0.8711)
ob_pcube22.rotation_euler = (0.000104, 3.133, -1.568)
ob_pcube22.scale = (1.079, 1.0, 0.9366)
ob_pcube22.color = (0.8, 0.8, 0.8, 1.0)
ob_pcube22.lineart.crease_threshold = 0.0
ob_pcube3.location = (8.573, 2.409, 2.356)
ob_pcube3.rotation_euler = (3.113, -0.0, 0.0)
ob_pcube3.scale = (1.079, 1.0, 0.9366)
ob_pcube3.color = (0.8, 0.8, 0.8, 1.0)
ob_pcube3.lineart.crease_threshold = 0.0
ob_pcube23.location = (11.7, 0.1573, 2.399)
ob_pcube23.rotation_euler = (0.001022, 0.7058, -1.585)
ob_pcube23.scale = (1.072, 1.0, 0.6223)
ob_pcube23.color = (0.8, 0.8, 0.8, 1.0)
ob_pcube23.lineart.crease_threshold = 0.0
ob_pcube4.location = (8.58, 2.409, 0.8711)
ob_pcube4.rotation_euler = (3.113, -0.0, 0.0)
ob_pcube4.scale = (1.079, 1.0, 0.9366)
ob_pcube4.color = (0.8, 0.8, 0.8, 1.0)
ob_pcube4.lineart.crease_threshold = 0.0
ob_pcube30.location = (5.348, 0.1573, 2.399)
ob_pcube30.rotation_euler = (-0.001063, 2.393, -1.586)
ob_pcube30.scale = (1.072, 1.0, 0.5427)
ob_pcube30.color = (0.8, 0.8, 0.8, 1.0)
ob_pcube30.lineart.crease_threshold = 0.0
ob_pcube26.location = (11.25, -0.05469, 2.356)
ob_pcube26.rotation_euler = (9.025e-05, 3.133, -1.568)
ob_pcube26.scale = (0.9756, 1.0, 0.9366)
ob_pcube26.color = (0.8, 0.8, 0.8, 1.0)
ob_pcube26.lineart.crease_threshold = 0.0
ob_pcube33.location = (8.758, -2.607, 2.306)
ob_pcube33.rotation_euler = (0.1107, 0.6875, 0.1234)
ob_pcube33.scale = (1.081, 1.0, 0.8564)
ob_pcube33.color = (0.8, 0.8, 0.8, 1.0)
ob_pcube33.lineart.crease_threshold = 0.0
ob_pcube38.location = (8.567, -1.529, 4.657)
ob_pcube38.rotation_euler = (1.565, -0.0005546, -0.02058)
ob_pcube38.scale = (1.079, 1.0, 0.9366)
ob_pcube38.color = (0.8, 0.8, 0.8, 1.0)
ob_pcube38.lineart.crease_threshold = 0.0
ob_pcube39.location = (8.736, 0.06019, 4.993)
ob_pcube39.rotation_euler = (1.564, -0.0008201, -2.443)
ob_pcube39.scale = (1.093, 1.0, 0.754)
ob_pcube39.color = (0.8, 0.8, 0.8, 1.0)
ob_pcube39.lineart.crease_threshold = 0.0
ob_pcube2.location = (8.567, 2.408, 3.811)
ob_pcube2.rotation_euler = (3.113, -0.0, 0.0)
ob_pcube2.scale = (1.079, 1.0, 0.9366)
ob_pcube2.color = (0.8, 0.8, 0.8, 1.0)
ob_pcube2.lineart.crease_threshold = 0.0
ob_pcube21.location = (5.673, 0.1173, 2.356)
ob_pcube21.rotation_euler = (0.000104, 3.133, -1.568)
ob_pcube21.scale = (1.079, 1.0, 0.9366)
ob_pcube21.color = (0.8, 0.8, 0.8, 1.0)
ob_pcube21.lineart.crease_threshold = 0.0
ob_pcube16.location = (8.548, -2.164, 0.8711)
ob_pcube16.rotation_euler = (3.113, -0.0, 0.0)
ob_pcube16.scale = (1.079, 1.0, 0.9366)
ob_pcube16.color = (0.8, 0.8, 0.8, 1.0)
ob_pcube16.lineart.crease_threshold = 0.0
ob_pcube29.location = (5.348, 0.1573, 2.399)
ob_pcube29.rotation_euler = (0.001022, 0.7058, -1.585)
ob_pcube29.scale = (1.072, 1.0, 0.6223)
ob_pcube29.color = (0.8, 0.8, 0.8, 1.0)
ob_pcube29.lineart.crease_threshold = 0.0
ob_pcube18.location = (11.25, -0.05469, 2.356)
ob_pcube18.rotation_euler = (9.025e-05, 3.133, -1.568)
ob_pcube18.scale = (0.9756, 1.0, 0.9366)
ob_pcube18.color = (0.8, 0.8, 0.8, 1.0)
ob_pcube18.lineart.crease_threshold = 0.0
ob_pcube32.location = (8.739, 2.787, 2.338)
ob_pcube32.rotation_euler = (0.02822, -0.6925, 0.02305)
ob_pcube32.scale = (1.127, 1.0, 0.8564)
ob_pcube32.color = (0.8, 0.8, 0.8, 1.0)
ob_pcube32.lineart.crease_threshold = 0.0
ob_pcube14.location = (8.554, -2.165, 3.746)
ob_pcube14.rotation_euler = (3.113, -0.001168, -0.04093)
ob_pcube14.scale = (1.079, 1.0, 0.9366)
ob_pcube14.color = (0.8, 0.8, 0.8, 1.0)
ob_pcube14.lineart.crease_threshold = 0.0
ob_pcube37.location = (8.561, 0.0771, 4.667)
ob_pcube37.rotation_euler = (1.565, -0.0005546, -0.02058)
ob_pcube37.scale = (1.079, 1.0, 0.9366)
ob_pcube37.color = (0.8, 0.8, 0.8, 1.0)
ob_pcube37.lineart.crease_threshold = 0.0
ob_pcube20.location = (5.666, 0.1162, 3.811)
ob_pcube20.rotation_euler = (0.000104, 3.133, -1.568)
ob_pcube20.scale = (1.079, 1.0, 0.9366)
ob_pcube20.color = (0.8, 0.8, 0.8, 1.0)
ob_pcube20.lineart.crease_threshold = 0.0
ob_pcube25.location = (11.25, -0.05579, 3.811)
ob_pcube25.rotation_euler = (9.025e-05, 3.133, -1.568)
ob_pcube25.scale = (0.9756, 1.0, 0.9366)
ob_pcube25.color = (0.8, 0.8, 0.8, 1.0)
ob_pcube25.lineart.crease_threshold = 0.0
ob_pcube28.location = (11.7, 0.1573, 2.399)
ob_pcube28.rotation_euler = (0.001022, 0.7058, -1.585)
ob_pcube28.scale = (1.072, 1.0, 0.6223)
ob_pcube28.color = (0.8, 0.8, 0.8, 1.0)
ob_pcube28.lineart.crease_threshold = 0.0
ob_pcube19.location = (11.26, -0.05516, 0.8711)
ob_pcube19.rotation_euler = (9.025e-05, 3.133, -1.568)
ob_pcube19.scale = (0.9756, 1.0, 0.9366)
ob_pcube19.color = (0.8, 0.8, 0.8, 1.0)
ob_pcube19.lineart.crease_threshold = 0.0
ob_pcube31.location = (8.739, 2.787, 2.338)
ob_pcube31.rotation_euler = (0.02932, 0.7365, 0.06077)
ob_pcube31.scale = (1.127, 1.0, 0.8564)
ob_pcube31.color = (0.8, 0.8, 0.8, 1.0)
ob_pcube31.lineart.crease_threshold = 0.0
ob_pcube36.location = (8.554, 1.619, 4.687)
ob_pcube36.rotation_euler = (1.565, -0.0005546, -0.02058)
ob_pcube36.scale = (1.079, 1.0, 0.9366)
ob_pcube36.color = (0.8, 0.8, 0.8, 1.0)
ob_pcube36.lineart.crease_threshold = 0.0
ob_pcube17.location = (11.25, -0.05579, 3.811)
ob_pcube17.rotation_euler = (9.025e-05, 3.133, -1.568)
ob_pcube17.scale = (0.9756, 1.0, 0.9366)
ob_pcube17.color = (0.8, 0.8, 0.8, 1.0)
ob_pcube17.lineart.crease_threshold = 0.0
ob_pcube7.location = (8.736, 0.06019, 4.993)
ob_pcube7.rotation_euler = (1.571, 0.007116, -0.7009)
ob_pcube7.scale = (1.093, 1.0, 0.754)
ob_pcube7.color = (0.8, 0.8, 0.8, 1.0)
ob_pcube7.lineart.crease_threshold = 0.0

# ---- collection membership
col_collection_1.objects.link(ob_pcube27)
col_collection_1.objects.link(ob_pcube1)
col_collection_1.objects.link(ob_pcube15)
col_collection_1.objects.link(ob_pcube24)
col_collection_1.objects.link(ob_pcube12)
col_collection_1.objects.link(ob_pcube34)
col_collection_1.objects.link(ob_pcube22)
col_collection_1.objects.link(ob_pcube3)
col_collection_1.objects.link(ob_pcube23)
col_collection_1.objects.link(ob_pcube4)
col_collection_1.objects.link(ob_pcube30)
col_collection_1.objects.link(ob_pcube26)
col_collection_1.objects.link(ob_pcube33)
col_collection_1.objects.link(ob_pcube38)
col_collection_1.objects.link(ob_pcube39)
col_collection_1.objects.link(ob_pcube2)
col_collection_1.objects.link(ob_pcube21)
col_collection_1.objects.link(ob_pcube16)
col_collection_1.objects.link(ob_pcube29)
col_collection_1.objects.link(ob_pcube18)
col_collection_1.objects.link(ob_pcube32)
col_collection_1.objects.link(ob_pcube14)
col_collection_1.objects.link(ob_pcube37)
col_collection_1.objects.link(ob_pcube20)
col_collection_1.objects.link(ob_pcube25)
col_collection_1.objects.link(ob_pcube28)
col_collection_1.objects.link(ob_pcube19)
col_collection_1.objects.link(ob_pcube31)
col_collection_1.objects.link(ob_pcube36)
col_collection_1.objects.link(ob_pcube17)
col_collection_1.objects.link(ob_pcube7)

# ---- scene / render settings (as saved in the file)
scene.frame_start = 1; scene.frame_end = 250; scene.frame_set(1)
scene.render.engine = 'BLENDER_EEVEE_NEXT'
scene.render.image_settings.compression = 90
scene.render.resolution_percentage = 50
scene.render.dither_intensity = 0.0
scene.cycles.use_denoising = False
scene.cycles.samples = 10
scene.cycles.sampling_pattern = 'TABULATED_SOBOL'
scene.cycles.light_sampling_threshold = 0.0
scene.cycles.use_adaptive_sampling = False
scene.cycles.use_light_tree = False
scene.cycles.blur_glossy = 0.0
scene.cycles.volume_bounces = 1
scene.cycles.pixel_filter_type = 'GAUSSIAN'
scene.cycles.sample_clamp_indirect = 0.0
scene.view_settings.view_transform = 'Standard'
bpy.context.view_layer.update()

# ---- added for rendering (the .blend has no active camera and no usable light): camera, sun
cam_auto = bpy.data.cameras.new('AutoCamera')
cam_auto.lens = 50.0
cam_auto.sensor_width = 36.0
cam_auto.clip_end = 1000.0
ob_auto_camera = bpy.data.objects.new('AutoCamera', cam_auto)
scene.collection.objects.link(ob_auto_camera)
ob_auto_camera.location = (18.4037, -11.8341, 10.2377)
ob_auto_camera.rotation_euler = (1.09748, -7.21219e-08, 0.694738)
scene.camera = ob_auto_camera
light_auto_sun = bpy.data.lights.new('AutoSun', 'SUN')
light_auto_sun.energy = 3.0
light_auto_sun.angle = 0.0523599
ob_auto_sun = bpy.data.objects.new('AutoSun', light_auto_sun)
scene.collection.objects.link(ob_auto_sun)
ob_auto_sun.rotation_euler = (0.872665, 0.174533, 0.523599)
bpy.context.view_layer.update()
